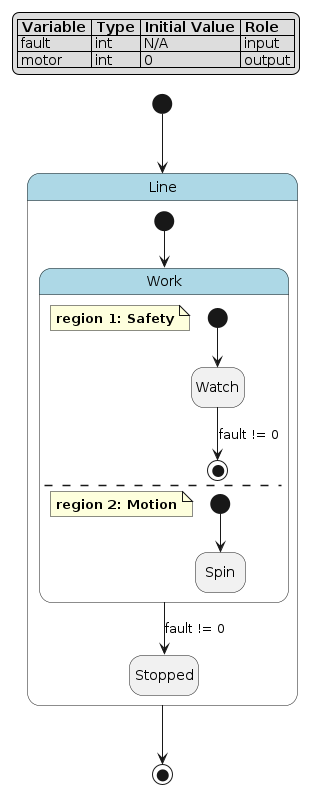

The diagram above was rendered by PlantUML. Its source (embedded in the PNG):
@startuml
hide empty description

skinparam state {
  BackgroundColor<<pseudo>> LightGray
  BackgroundColor<<composite>> LightBlue
  BorderColor<<pseudo>> Gray
  FontStyle<<pseudo>> italic
}

legend top left
|= Variable |= Type |= Initial Value |= Role |
| fault | int | N/A | input |
| motor | int | 0 | output |
endlegend

state "Line" as line <<composite>> {
    state "Work" as line__work <<composite>> {
        note as line__work__safety
            **region 1: Safety**
        end note
        state "Watch" as line__work__safety__watch
        [*] --> line__work__safety__watch
        line__work__safety__watch --> [*] : fault != 0
        --
        note as line__work__motion
            **region 2: Motion**
        end note
        state "Spin" as line__work__motion__spin
        [*] --> line__work__motion__spin
    }
    state "Stopped" as line__stopped
    [*] --> line__work
    line__work --> line__stopped : fault != 0
}
[*] --> line
line --> [*]
@enduml